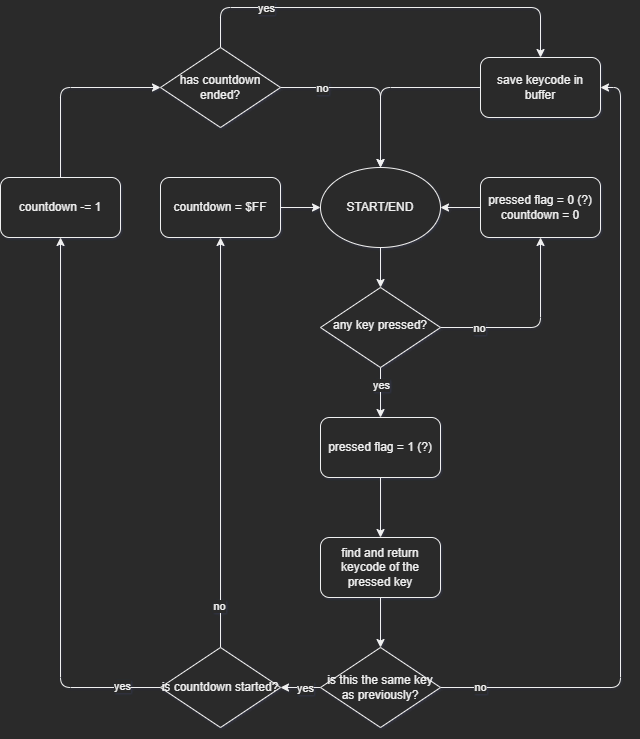

The diagram above was exported from draw.io. Its source (the exported page's mxGraphModel, read from the mxfile embedded in the PNG):
<mxGraphModel dx="1673" dy="2010" grid="1" gridSize="10" guides="1" tooltips="1" connect="1" arrows="1" fold="1" page="1" pageScale="1" pageWidth="827" pageHeight="1169" math="0" shadow="0">
  <root>
    <mxCell id="WIyWlLk6GJQsqaUBKTNV-0" />
    <mxCell id="WIyWlLk6GJQsqaUBKTNV-1" parent="WIyWlLk6GJQsqaUBKTNV-0" />
    <mxCell id="cHaB2TwNXRl8gbnoq4dJ-4" style="edgeStyle=orthogonalEdgeStyle;curved=0;rounded=1;sketch=0;orthogonalLoop=1;jettySize=auto;html=1;exitX=1;exitY=0.5;exitDx=0;exitDy=0;entryX=0.5;entryY=1;entryDx=0;entryDy=0;" edge="1" parent="WIyWlLk6GJQsqaUBKTNV-1" source="WIyWlLk6GJQsqaUBKTNV-10" target="cHaB2TwNXRl8gbnoq4dJ-8">
      <mxGeometry relative="1" as="geometry">
        <mxPoint x="580" y="110" as="targetPoint" />
      </mxGeometry>
    </mxCell>
    <mxCell id="cHaB2TwNXRl8gbnoq4dJ-60" value="no" style="edgeLabel;html=1;align=center;verticalAlign=middle;resizable=0;points=[];" vertex="1" connectable="0" parent="cHaB2TwNXRl8gbnoq4dJ-4">
      <mxGeometry x="-0.6035" relative="1" as="geometry">
        <mxPoint as="offset" />
      </mxGeometry>
    </mxCell>
    <mxCell id="cHaB2TwNXRl8gbnoq4dJ-10" style="edgeStyle=orthogonalEdgeStyle;curved=0;rounded=1;sketch=0;orthogonalLoop=1;jettySize=auto;html=1;entryX=0.5;entryY=0;entryDx=0;entryDy=0;" edge="1" parent="WIyWlLk6GJQsqaUBKTNV-1" source="WIyWlLk6GJQsqaUBKTNV-10" target="cHaB2TwNXRl8gbnoq4dJ-9">
      <mxGeometry relative="1" as="geometry" />
    </mxCell>
    <mxCell id="cHaB2TwNXRl8gbnoq4dJ-61" value="yes" style="edgeLabel;html=1;align=center;verticalAlign=middle;resizable=0;points=[];" vertex="1" connectable="0" parent="cHaB2TwNXRl8gbnoq4dJ-10">
      <mxGeometry x="-0.3385" relative="1" as="geometry">
        <mxPoint as="offset" />
      </mxGeometry>
    </mxCell>
    <mxCell id="WIyWlLk6GJQsqaUBKTNV-10" value="any key pressed?" style="rhombus;whiteSpace=wrap;html=1;shadow=0;fontFamily=Helvetica;fontSize=12;align=center;strokeWidth=1;spacing=6;spacingTop=-4;" parent="WIyWlLk6GJQsqaUBKTNV-1" vertex="1">
      <mxGeometry x="360" y="160" width="120" height="80" as="geometry" />
    </mxCell>
    <mxCell id="cHaB2TwNXRl8gbnoq4dJ-1" style="edgeStyle=orthogonalEdgeStyle;curved=0;rounded=1;sketch=0;orthogonalLoop=1;jettySize=auto;html=1;exitX=0.5;exitY=1;exitDx=0;exitDy=0;entryX=0.5;entryY=0;entryDx=0;entryDy=0;" edge="1" parent="WIyWlLk6GJQsqaUBKTNV-1" source="cHaB2TwNXRl8gbnoq4dJ-0" target="WIyWlLk6GJQsqaUBKTNV-10">
      <mxGeometry relative="1" as="geometry" />
    </mxCell>
    <mxCell id="cHaB2TwNXRl8gbnoq4dJ-0" value="START/END" style="ellipse;whiteSpace=wrap;html=1;rounded=0;sketch=0;" vertex="1" parent="WIyWlLk6GJQsqaUBKTNV-1">
      <mxGeometry x="360" y="40" width="120" height="80" as="geometry" />
    </mxCell>
    <mxCell id="cHaB2TwNXRl8gbnoq4dJ-16" style="edgeStyle=orthogonalEdgeStyle;curved=0;rounded=1;sketch=0;orthogonalLoop=1;jettySize=auto;html=1;entryX=1;entryY=0.5;entryDx=0;entryDy=0;" edge="1" parent="WIyWlLk6GJQsqaUBKTNV-1" source="cHaB2TwNXRl8gbnoq4dJ-2" target="cHaB2TwNXRl8gbnoq4dJ-15">
      <mxGeometry relative="1" as="geometry" />
    </mxCell>
    <mxCell id="cHaB2TwNXRl8gbnoq4dJ-62" value="no" style="edgeLabel;html=1;align=center;verticalAlign=middle;resizable=0;points=[];" vertex="1" connectable="0" parent="cHaB2TwNXRl8gbnoq4dJ-16">
      <mxGeometry x="-0.9014" y="1" relative="1" as="geometry">
        <mxPoint as="offset" />
      </mxGeometry>
    </mxCell>
    <mxCell id="cHaB2TwNXRl8gbnoq4dJ-49" value="" style="edgeStyle=orthogonalEdgeStyle;curved=0;rounded=1;sketch=0;orthogonalLoop=1;jettySize=auto;html=1;" edge="1" parent="WIyWlLk6GJQsqaUBKTNV-1" source="cHaB2TwNXRl8gbnoq4dJ-2" target="cHaB2TwNXRl8gbnoq4dJ-25">
      <mxGeometry relative="1" as="geometry" />
    </mxCell>
    <mxCell id="cHaB2TwNXRl8gbnoq4dJ-64" value="yes" style="edgeLabel;html=1;align=center;verticalAlign=middle;resizable=0;points=[];" vertex="1" connectable="0" parent="cHaB2TwNXRl8gbnoq4dJ-49">
      <mxGeometry x="-0.2027" relative="1" as="geometry">
        <mxPoint as="offset" />
      </mxGeometry>
    </mxCell>
    <mxCell id="cHaB2TwNXRl8gbnoq4dJ-2" value="is this the same key as previously?" style="rhombus;whiteSpace=wrap;html=1;rounded=0;sketch=0;" vertex="1" parent="WIyWlLk6GJQsqaUBKTNV-1">
      <mxGeometry x="360" y="520" width="120" height="80" as="geometry" />
    </mxCell>
    <mxCell id="cHaB2TwNXRl8gbnoq4dJ-50" style="edgeStyle=orthogonalEdgeStyle;curved=0;rounded=1;sketch=0;orthogonalLoop=1;jettySize=auto;html=1;entryX=1;entryY=0.5;entryDx=0;entryDy=0;" edge="1" parent="WIyWlLk6GJQsqaUBKTNV-1" source="cHaB2TwNXRl8gbnoq4dJ-8" target="cHaB2TwNXRl8gbnoq4dJ-0">
      <mxGeometry relative="1" as="geometry" />
    </mxCell>
    <mxCell id="cHaB2TwNXRl8gbnoq4dJ-8" value="pressed flag = 0 (?)&lt;br&gt;countdown = 0" style="rounded=1;whiteSpace=wrap;html=1;sketch=0;" vertex="1" parent="WIyWlLk6GJQsqaUBKTNV-1">
      <mxGeometry x="520" y="50" width="120" height="60" as="geometry" />
    </mxCell>
    <mxCell id="cHaB2TwNXRl8gbnoq4dJ-13" style="edgeStyle=orthogonalEdgeStyle;curved=0;rounded=1;sketch=0;orthogonalLoop=1;jettySize=auto;html=1;exitX=0.5;exitY=1;exitDx=0;exitDy=0;entryX=0.5;entryY=0;entryDx=0;entryDy=0;" edge="1" parent="WIyWlLk6GJQsqaUBKTNV-1" source="cHaB2TwNXRl8gbnoq4dJ-9" target="cHaB2TwNXRl8gbnoq4dJ-12">
      <mxGeometry relative="1" as="geometry" />
    </mxCell>
    <mxCell id="cHaB2TwNXRl8gbnoq4dJ-9" value="pressed flag = 1 (?)" style="rounded=1;whiteSpace=wrap;html=1;sketch=0;" vertex="1" parent="WIyWlLk6GJQsqaUBKTNV-1">
      <mxGeometry x="360" y="290" width="120" height="60" as="geometry" />
    </mxCell>
    <mxCell id="cHaB2TwNXRl8gbnoq4dJ-14" style="edgeStyle=orthogonalEdgeStyle;curved=0;rounded=1;sketch=0;orthogonalLoop=1;jettySize=auto;html=1;entryX=0.5;entryY=0;entryDx=0;entryDy=0;" edge="1" parent="WIyWlLk6GJQsqaUBKTNV-1" source="cHaB2TwNXRl8gbnoq4dJ-12" target="cHaB2TwNXRl8gbnoq4dJ-2">
      <mxGeometry relative="1" as="geometry" />
    </mxCell>
    <mxCell id="cHaB2TwNXRl8gbnoq4dJ-12" value="find and return keycode of the pressed key" style="rounded=1;whiteSpace=wrap;html=1;sketch=0;" vertex="1" parent="WIyWlLk6GJQsqaUBKTNV-1">
      <mxGeometry x="360" y="410" width="120" height="60" as="geometry" />
    </mxCell>
    <mxCell id="cHaB2TwNXRl8gbnoq4dJ-28" style="edgeStyle=orthogonalEdgeStyle;curved=0;rounded=1;sketch=0;orthogonalLoop=1;jettySize=auto;html=1;entryX=0.5;entryY=0;entryDx=0;entryDy=0;exitX=0;exitY=0.5;exitDx=0;exitDy=0;" edge="1" parent="WIyWlLk6GJQsqaUBKTNV-1" source="cHaB2TwNXRl8gbnoq4dJ-15" target="cHaB2TwNXRl8gbnoq4dJ-0">
      <mxGeometry relative="1" as="geometry" />
    </mxCell>
    <mxCell id="cHaB2TwNXRl8gbnoq4dJ-15" value="save keycode in buffer" style="rounded=1;whiteSpace=wrap;html=1;sketch=0;" vertex="1" parent="WIyWlLk6GJQsqaUBKTNV-1">
      <mxGeometry x="520" y="-70" width="120" height="60" as="geometry" />
    </mxCell>
    <mxCell id="cHaB2TwNXRl8gbnoq4dJ-54" style="edgeStyle=orthogonalEdgeStyle;curved=0;rounded=1;sketch=0;orthogonalLoop=1;jettySize=auto;html=1;entryX=0.5;entryY=1;entryDx=0;entryDy=0;" edge="1" parent="WIyWlLk6GJQsqaUBKTNV-1" source="cHaB2TwNXRl8gbnoq4dJ-25" target="cHaB2TwNXRl8gbnoq4dJ-33">
      <mxGeometry relative="1" as="geometry" />
    </mxCell>
    <mxCell id="cHaB2TwNXRl8gbnoq4dJ-66" value="yes" style="edgeLabel;html=1;align=center;verticalAlign=middle;resizable=0;points=[];" vertex="1" connectable="0" parent="cHaB2TwNXRl8gbnoq4dJ-54">
      <mxGeometry x="-0.8582" y="-2" relative="1" as="geometry">
        <mxPoint as="offset" />
      </mxGeometry>
    </mxCell>
    <mxCell id="cHaB2TwNXRl8gbnoq4dJ-55" style="edgeStyle=orthogonalEdgeStyle;curved=0;rounded=1;sketch=0;orthogonalLoop=1;jettySize=auto;html=1;entryX=0.5;entryY=1;entryDx=0;entryDy=0;" edge="1" parent="WIyWlLk6GJQsqaUBKTNV-1" source="cHaB2TwNXRl8gbnoq4dJ-25" target="cHaB2TwNXRl8gbnoq4dJ-26">
      <mxGeometry relative="1" as="geometry" />
    </mxCell>
    <mxCell id="cHaB2TwNXRl8gbnoq4dJ-65" value="no" style="edgeLabel;html=1;align=center;verticalAlign=middle;resizable=0;points=[];" vertex="1" connectable="0" parent="cHaB2TwNXRl8gbnoq4dJ-55">
      <mxGeometry x="-0.7927" y="2" relative="1" as="geometry">
        <mxPoint as="offset" />
      </mxGeometry>
    </mxCell>
    <mxCell id="cHaB2TwNXRl8gbnoq4dJ-25" value="is countdown started?" style="rhombus;whiteSpace=wrap;html=1;rounded=0;sketch=0;" vertex="1" parent="WIyWlLk6GJQsqaUBKTNV-1">
      <mxGeometry x="200" y="520" width="120" height="80" as="geometry" />
    </mxCell>
    <mxCell id="cHaB2TwNXRl8gbnoq4dJ-56" style="edgeStyle=orthogonalEdgeStyle;curved=0;rounded=1;sketch=0;orthogonalLoop=1;jettySize=auto;html=1;entryX=0;entryY=0.5;entryDx=0;entryDy=0;" edge="1" parent="WIyWlLk6GJQsqaUBKTNV-1" source="cHaB2TwNXRl8gbnoq4dJ-26" target="cHaB2TwNXRl8gbnoq4dJ-0">
      <mxGeometry relative="1" as="geometry" />
    </mxCell>
    <mxCell id="cHaB2TwNXRl8gbnoq4dJ-26" value="countdown = $FF" style="rounded=1;whiteSpace=wrap;html=1;sketch=0;" vertex="1" parent="WIyWlLk6GJQsqaUBKTNV-1">
      <mxGeometry x="200" y="50" width="120" height="60" as="geometry" />
    </mxCell>
    <mxCell id="cHaB2TwNXRl8gbnoq4dJ-57" style="edgeStyle=orthogonalEdgeStyle;curved=0;rounded=1;sketch=0;orthogonalLoop=1;jettySize=auto;html=1;entryX=0;entryY=0.5;entryDx=0;entryDy=0;" edge="1" parent="WIyWlLk6GJQsqaUBKTNV-1" source="cHaB2TwNXRl8gbnoq4dJ-33" target="cHaB2TwNXRl8gbnoq4dJ-38">
      <mxGeometry relative="1" as="geometry">
        <Array as="points">
          <mxPoint x="100" y="-40" />
        </Array>
      </mxGeometry>
    </mxCell>
    <mxCell id="cHaB2TwNXRl8gbnoq4dJ-33" value="countdown -= 1" style="rounded=1;whiteSpace=wrap;html=1;sketch=0;" vertex="1" parent="WIyWlLk6GJQsqaUBKTNV-1">
      <mxGeometry x="40" y="50" width="120" height="60" as="geometry" />
    </mxCell>
    <mxCell id="cHaB2TwNXRl8gbnoq4dJ-45" style="edgeStyle=orthogonalEdgeStyle;curved=0;rounded=1;sketch=0;orthogonalLoop=1;jettySize=auto;html=1;entryX=0.5;entryY=0;entryDx=0;entryDy=0;" edge="1" parent="WIyWlLk6GJQsqaUBKTNV-1" source="cHaB2TwNXRl8gbnoq4dJ-38" target="cHaB2TwNXRl8gbnoq4dJ-15">
      <mxGeometry relative="1" as="geometry">
        <mxPoint x="290" y="-70" as="targetPoint" />
        <Array as="points">
          <mxPoint x="260" y="-120" />
          <mxPoint x="580" y="-120" />
        </Array>
      </mxGeometry>
    </mxCell>
    <mxCell id="cHaB2TwNXRl8gbnoq4dJ-59" value="yes" style="edgeLabel;html=1;align=center;verticalAlign=middle;resizable=0;points=[];" vertex="1" connectable="0" parent="cHaB2TwNXRl8gbnoq4dJ-45">
      <mxGeometry x="-0.5846" relative="1" as="geometry">
        <mxPoint as="offset" />
      </mxGeometry>
    </mxCell>
    <mxCell id="cHaB2TwNXRl8gbnoq4dJ-53" style="edgeStyle=orthogonalEdgeStyle;curved=0;rounded=1;sketch=0;orthogonalLoop=1;jettySize=auto;html=1;entryX=0.5;entryY=0;entryDx=0;entryDy=0;" edge="1" parent="WIyWlLk6GJQsqaUBKTNV-1" source="cHaB2TwNXRl8gbnoq4dJ-38" target="cHaB2TwNXRl8gbnoq4dJ-0">
      <mxGeometry relative="1" as="geometry" />
    </mxCell>
    <mxCell id="cHaB2TwNXRl8gbnoq4dJ-58" value="no" style="edgeLabel;html=1;align=center;verticalAlign=middle;resizable=0;points=[];" vertex="1" connectable="0" parent="cHaB2TwNXRl8gbnoq4dJ-53">
      <mxGeometry x="-0.5444" relative="1" as="geometry">
        <mxPoint as="offset" />
      </mxGeometry>
    </mxCell>
    <mxCell id="cHaB2TwNXRl8gbnoq4dJ-38" value="has countdown ended?" style="rhombus;whiteSpace=wrap;html=1;rounded=0;sketch=0;" vertex="1" parent="WIyWlLk6GJQsqaUBKTNV-1">
      <mxGeometry x="200" y="-80" width="120" height="80" as="geometry" />
    </mxCell>
  </root>
</mxGraphModel>